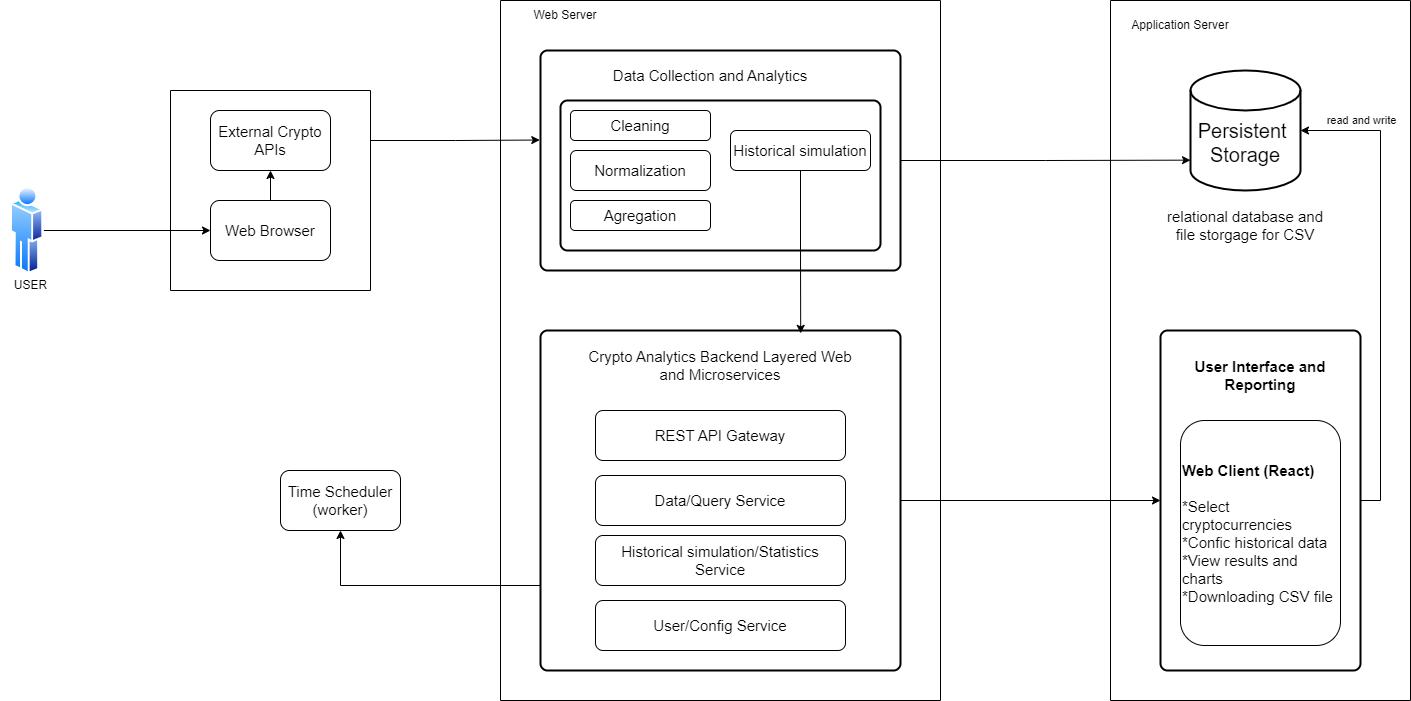

The diagram above was exported from draw.io. Its source (the exported page's mxGraphModel, read from the mxfile embedded in the PNG):
<mxGraphModel dx="1404" dy="1714" grid="1" gridSize="10" guides="1" tooltips="1" connect="1" arrows="1" fold="1" page="1" pageScale="1" pageWidth="850" pageHeight="1100" math="0" shadow="0">
  <root>
    <mxCell id="0" />
    <mxCell id="1" parent="0" />
    <mxCell id="P51jZjvpEzmWwDD4yxZ_-1" value="&lt;font style=&quot;font-size: 15px;&quot;&gt;External Crypto&lt;br&gt;APIs&lt;/font&gt;" style="rounded=1;whiteSpace=wrap;html=1;" parent="1" vertex="1">
      <mxGeometry x="10" y="100" width="120" height="60" as="geometry" />
    </mxCell>
    <mxCell id="P51jZjvpEzmWwDD4yxZ_-26" style="edgeStyle=orthogonalEdgeStyle;rounded=0;orthogonalLoop=1;jettySize=auto;html=1;exitX=1;exitY=0.5;exitDx=0;exitDy=0;entryX=0;entryY=0.747;entryDx=0;entryDy=0;entryPerimeter=0;" parent="1" source="P51jZjvpEzmWwDD4yxZ_-4" target="P51jZjvpEzmWwDD4yxZ_-21" edge="1">
      <mxGeometry relative="1" as="geometry">
        <mxPoint x="880" y="149.61538461538453" as="targetPoint" />
      </mxGeometry>
    </mxCell>
    <mxCell id="P51jZjvpEzmWwDD4yxZ_-4" value="" style="rounded=1;whiteSpace=wrap;html=1;absoluteArcSize=1;arcSize=14;strokeWidth=2;" parent="1" vertex="1">
      <mxGeometry x="340" y="40" width="360" height="220" as="geometry" />
    </mxCell>
    <mxCell id="P51jZjvpEzmWwDD4yxZ_-6" value="&lt;font style=&quot;font-size: 15px;&quot;&gt;Data Collection and Analytics&lt;/font&gt;" style="text;html=1;align=center;verticalAlign=middle;whiteSpace=wrap;rounded=0;" parent="1" vertex="1">
      <mxGeometry x="400" y="50" width="220" height="30" as="geometry" />
    </mxCell>
    <mxCell id="P51jZjvpEzmWwDD4yxZ_-7" value="" style="rounded=1;whiteSpace=wrap;html=1;absoluteArcSize=1;arcSize=14;strokeWidth=2;" parent="1" vertex="1">
      <mxGeometry x="360" y="90" width="320" height="150" as="geometry" />
    </mxCell>
    <mxCell id="P51jZjvpEzmWwDD4yxZ_-8" value="&lt;font style=&quot;font-size: 15px;&quot;&gt;Cleaning&lt;/font&gt;" style="rounded=1;whiteSpace=wrap;html=1;" parent="1" vertex="1">
      <mxGeometry x="370" y="100" width="140" height="30" as="geometry" />
    </mxCell>
    <mxCell id="P51jZjvpEzmWwDD4yxZ_-9" value="&lt;font style=&quot;font-size: 15px;&quot;&gt;Historical simulation&lt;/font&gt;" style="rounded=1;whiteSpace=wrap;html=1;" parent="1" vertex="1">
      <mxGeometry x="530" y="120" width="140" height="40" as="geometry" />
    </mxCell>
    <mxCell id="P51jZjvpEzmWwDD4yxZ_-10" value="&lt;font style=&quot;font-size: 15px;&quot;&gt;Agregation&lt;/font&gt;" style="rounded=1;whiteSpace=wrap;html=1;" parent="1" vertex="1">
      <mxGeometry x="370" y="190" width="140" height="30" as="geometry" />
    </mxCell>
    <mxCell id="P51jZjvpEzmWwDD4yxZ_-11" value="&lt;div&gt;&lt;font style=&quot;font-size: 15px;&quot;&gt;Normalization&lt;/font&gt;&lt;/div&gt;" style="rounded=1;whiteSpace=wrap;html=1;" parent="1" vertex="1">
      <mxGeometry x="370" y="140" width="140" height="40" as="geometry" />
    </mxCell>
    <mxCell id="P51jZjvpEzmWwDD4yxZ_-27" style="edgeStyle=orthogonalEdgeStyle;rounded=0;orthogonalLoop=1;jettySize=auto;html=1;exitX=1;exitY=0.5;exitDx=0;exitDy=0;entryX=0;entryY=0.5;entryDx=0;entryDy=0;" parent="1" source="P51jZjvpEzmWwDD4yxZ_-12" target="P51jZjvpEzmWwDD4yxZ_-18" edge="1">
      <mxGeometry relative="1" as="geometry" />
    </mxCell>
    <mxCell id="P51jZjvpEzmWwDD4yxZ_-28" style="edgeStyle=orthogonalEdgeStyle;rounded=0;orthogonalLoop=1;jettySize=auto;html=1;exitX=0;exitY=0.75;exitDx=0;exitDy=0;entryX=0.5;entryY=1;entryDx=0;entryDy=0;" parent="1" source="P51jZjvpEzmWwDD4yxZ_-12" target="P51jZjvpEzmWwDD4yxZ_-23" edge="1">
      <mxGeometry relative="1" as="geometry">
        <Array as="points">
          <mxPoint x="140" y="575" />
        </Array>
      </mxGeometry>
    </mxCell>
    <mxCell id="P51jZjvpEzmWwDD4yxZ_-12" value="" style="rounded=1;whiteSpace=wrap;html=1;absoluteArcSize=1;arcSize=14;strokeWidth=2;" parent="1" vertex="1">
      <mxGeometry x="340" y="320" width="360" height="340" as="geometry" />
    </mxCell>
    <mxCell id="P51jZjvpEzmWwDD4yxZ_-13" value="&lt;font style=&quot;font-size: 15px;&quot;&gt;Crypto Analytics Backend Layered Web and Microservices&lt;/font&gt;" style="text;html=1;align=center;verticalAlign=middle;whiteSpace=wrap;rounded=0;" parent="1" vertex="1">
      <mxGeometry x="385" y="320" width="270" height="70" as="geometry" />
    </mxCell>
    <mxCell id="P51jZjvpEzmWwDD4yxZ_-14" value="&lt;font style=&quot;font-size: 15px;&quot;&gt;REST API Gateway&lt;/font&gt;" style="rounded=1;whiteSpace=wrap;html=1;" parent="1" vertex="1">
      <mxGeometry x="395" y="400" width="250" height="50" as="geometry" />
    </mxCell>
    <mxCell id="P51jZjvpEzmWwDD4yxZ_-15" value="&lt;font style=&quot;font-size: 15px;&quot;&gt;Data/Query Service&lt;/font&gt;" style="rounded=1;whiteSpace=wrap;html=1;" parent="1" vertex="1">
      <mxGeometry x="395" y="465" width="250" height="50" as="geometry" />
    </mxCell>
    <mxCell id="P51jZjvpEzmWwDD4yxZ_-16" value="&lt;font style=&quot;font-size: 15px;&quot;&gt;Historical simulation/Statistics Service&lt;/font&gt;" style="rounded=1;whiteSpace=wrap;html=1;" parent="1" vertex="1">
      <mxGeometry x="395" y="525" width="250" height="50" as="geometry" />
    </mxCell>
    <mxCell id="P51jZjvpEzmWwDD4yxZ_-17" value="&lt;font style=&quot;font-size: 15px;&quot;&gt;User/Config Service&lt;/font&gt;" style="rounded=1;whiteSpace=wrap;html=1;" parent="1" vertex="1">
      <mxGeometry x="395" y="590" width="250" height="50" as="geometry" />
    </mxCell>
    <mxCell id="P51jZjvpEzmWwDD4yxZ_-18" value="" style="rounded=1;whiteSpace=wrap;html=1;absoluteArcSize=1;arcSize=14;strokeWidth=2;" parent="1" vertex="1">
      <mxGeometry x="960" y="320" width="200" height="340" as="geometry" />
    </mxCell>
    <mxCell id="P51jZjvpEzmWwDD4yxZ_-19" value="&lt;font style=&quot;font-size: 15px;&quot;&gt;&lt;b&gt;Web Client (React)&lt;/b&gt;&lt;/font&gt;&lt;div style=&quot;font-size: 15px;&quot;&gt;&lt;font style=&quot;font-size: 15px;&quot;&gt;&lt;br&gt;&lt;/font&gt;&lt;/div&gt;&lt;div style=&quot;font-size: 15px;&quot;&gt;&lt;font style=&quot;font-size: 15px;&quot;&gt;*Select cryptocurrencies&lt;/font&gt;&lt;/div&gt;&lt;div style=&quot;font-size: 15px;&quot;&gt;&lt;font style=&quot;font-size: 15px;&quot;&gt;*Confic historical data&lt;/font&gt;&lt;/div&gt;&lt;div style=&quot;font-size: 15px;&quot;&gt;&lt;font style=&quot;font-size: 15px;&quot;&gt;*View results and charts&lt;/font&gt;&lt;/div&gt;&lt;div style=&quot;font-size: 15px;&quot;&gt;&lt;font style=&quot;font-size: 15px;&quot;&gt;*Downloading CSV file&amp;nbsp;&lt;/font&gt;&lt;/div&gt;" style="rounded=1;whiteSpace=wrap;html=1;align=left;" parent="1" vertex="1">
      <mxGeometry x="980" y="410" width="160" height="225" as="geometry" />
    </mxCell>
    <mxCell id="P51jZjvpEzmWwDD4yxZ_-20" value="&lt;font style=&quot;font-size: 15px;&quot;&gt;&lt;b&gt;User Interface and Reporting&lt;/b&gt;&lt;/font&gt;" style="text;html=1;align=center;verticalAlign=middle;whiteSpace=wrap;rounded=0;" parent="1" vertex="1">
      <mxGeometry x="990" y="340" width="140" height="50" as="geometry" />
    </mxCell>
    <mxCell id="P51jZjvpEzmWwDD4yxZ_-21" value="&lt;div&gt;&lt;font style=&quot;font-size: 20px;&quot;&gt;&lt;br&gt;&lt;/font&gt;&lt;/div&gt;&lt;font style=&quot;font-size: 20px;&quot;&gt;Persistent&amp;nbsp;&lt;br&gt;Storage&lt;/font&gt;" style="strokeWidth=2;html=1;shape=mxgraph.flowchart.database;whiteSpace=wrap;" parent="1" vertex="1">
      <mxGeometry x="990" y="60" width="110" height="120" as="geometry" />
    </mxCell>
    <mxCell id="P51jZjvpEzmWwDD4yxZ_-22" value="&lt;font style=&quot;font-size: 15px;&quot;&gt;relational database and file storgage for CSV&lt;/font&gt;" style="text;html=1;align=center;verticalAlign=middle;whiteSpace=wrap;rounded=0;" parent="1" vertex="1">
      <mxGeometry x="955" y="200" width="180" height="30" as="geometry" />
    </mxCell>
    <mxCell id="P51jZjvpEzmWwDD4yxZ_-23" value="&lt;font style=&quot;font-size: 15px;&quot;&gt;Time Scheduler&lt;br&gt;(worker)&lt;/font&gt;" style="rounded=1;whiteSpace=wrap;html=1;" parent="1" vertex="1">
      <mxGeometry x="80" y="460" width="120" height="60" as="geometry" />
    </mxCell>
    <mxCell id="P51jZjvpEzmWwDD4yxZ_-24" style="edgeStyle=orthogonalEdgeStyle;rounded=0;orthogonalLoop=1;jettySize=auto;html=1;exitX=1;exitY=0.25;exitDx=0;exitDy=0;entryX=-0.002;entryY=0.407;entryDx=0;entryDy=0;entryPerimeter=0;" parent="1" source="RT9C9N3uVH0SITXnnJoJ-7" target="P51jZjvpEzmWwDD4yxZ_-4" edge="1">
      <mxGeometry relative="1" as="geometry" />
    </mxCell>
    <mxCell id="P51jZjvpEzmWwDD4yxZ_-25" style="edgeStyle=orthogonalEdgeStyle;rounded=0;orthogonalLoop=1;jettySize=auto;html=1;exitX=0.5;exitY=1;exitDx=0;exitDy=0;entryX=0.797;entryY=0.041;entryDx=0;entryDy=0;entryPerimeter=0;" parent="1" source="P51jZjvpEzmWwDD4yxZ_-9" target="P51jZjvpEzmWwDD4yxZ_-13" edge="1">
      <mxGeometry relative="1" as="geometry" />
    </mxCell>
    <mxCell id="P51jZjvpEzmWwDD4yxZ_-31" value="" style="swimlane;startSize=0;" parent="1" vertex="1">
      <mxGeometry x="300" y="-10" width="440" height="700" as="geometry" />
    </mxCell>
    <mxCell id="RT9C9N3uVH0SITXnnJoJ-5" value="Web Server" style="text;html=1;align=center;verticalAlign=middle;whiteSpace=wrap;rounded=0;" parent="P51jZjvpEzmWwDD4yxZ_-31" vertex="1">
      <mxGeometry x="-10" width="150" height="30" as="geometry" />
    </mxCell>
    <mxCell id="RT9C9N3uVH0SITXnnJoJ-8" style="edgeStyle=orthogonalEdgeStyle;rounded=0;orthogonalLoop=1;jettySize=auto;html=1;exitX=1;exitY=0.5;exitDx=0;exitDy=0;entryX=0;entryY=0.5;entryDx=0;entryDy=0;" parent="1" source="P51jZjvpEzmWwDD4yxZ_-32" target="RT9C9N3uVH0SITXnnJoJ-6" edge="1">
      <mxGeometry relative="1" as="geometry" />
    </mxCell>
    <mxCell id="P51jZjvpEzmWwDD4yxZ_-32" value="" style="image;aspect=fixed;perimeter=ellipsePerimeter;html=1;align=center;shadow=0;dashed=0;spacingTop=3;image=img/lib/active_directory/user.svg;" parent="1" vertex="1">
      <mxGeometry x="-190" y="175" width="33.3" height="90" as="geometry" />
    </mxCell>
    <mxCell id="RT9C9N3uVH0SITXnnJoJ-1" value="" style="swimlane;startSize=0;" parent="1" vertex="1">
      <mxGeometry x="910" y="-10" width="300" height="700" as="geometry" />
    </mxCell>
    <mxCell id="RT9C9N3uVH0SITXnnJoJ-4" value="Application Server" style="text;html=1;align=center;verticalAlign=middle;whiteSpace=wrap;rounded=0;" parent="RT9C9N3uVH0SITXnnJoJ-1" vertex="1">
      <mxGeometry x="10" y="10" width="120" height="30" as="geometry" />
    </mxCell>
    <mxCell id="RT9C9N3uVH0SITXnnJoJ-2" style="edgeStyle=orthogonalEdgeStyle;rounded=0;orthogonalLoop=1;jettySize=auto;html=1;exitX=1;exitY=0.5;exitDx=0;exitDy=0;entryX=1;entryY=0.5;entryDx=0;entryDy=0;entryPerimeter=0;" parent="1" source="P51jZjvpEzmWwDD4yxZ_-18" target="P51jZjvpEzmWwDD4yxZ_-21" edge="1">
      <mxGeometry relative="1" as="geometry" />
    </mxCell>
    <mxCell id="RT9C9N3uVH0SITXnnJoJ-3" value="read and write" style="edgeLabel;html=1;align=center;verticalAlign=middle;resizable=0;points=[];" parent="RT9C9N3uVH0SITXnnJoJ-2" vertex="1" connectable="0">
      <mxGeometry x="-0.0953" y="2" relative="1" as="geometry">
        <mxPoint x="-18" y="-188" as="offset" />
      </mxGeometry>
    </mxCell>
    <mxCell id="RT9C9N3uVH0SITXnnJoJ-9" style="edgeStyle=orthogonalEdgeStyle;rounded=0;orthogonalLoop=1;jettySize=auto;html=1;exitX=0.5;exitY=0;exitDx=0;exitDy=0;entryX=0.5;entryY=1;entryDx=0;entryDy=0;" parent="1" source="RT9C9N3uVH0SITXnnJoJ-6" target="P51jZjvpEzmWwDD4yxZ_-1" edge="1">
      <mxGeometry relative="1" as="geometry" />
    </mxCell>
    <mxCell id="RT9C9N3uVH0SITXnnJoJ-6" value="&lt;font style=&quot;font-size: 15px;&quot;&gt;Web Browser&lt;/font&gt;" style="rounded=1;whiteSpace=wrap;html=1;" parent="1" vertex="1">
      <mxGeometry x="10" y="190" width="120" height="60" as="geometry" />
    </mxCell>
    <mxCell id="RT9C9N3uVH0SITXnnJoJ-7" value="" style="swimlane;startSize=0;" parent="1" vertex="1">
      <mxGeometry x="-30" y="80" width="200" height="200" as="geometry" />
    </mxCell>
    <mxCell id="TbsFJUGY6NMsjtEjX5HG-1" value="USER" style="text;html=1;align=center;verticalAlign=middle;resizable=0;points=[];autosize=1;strokeColor=none;fillColor=none;" vertex="1" parent="1">
      <mxGeometry x="-200" y="260" width="60" height="30" as="geometry" />
    </mxCell>
  </root>
</mxGraphModel>